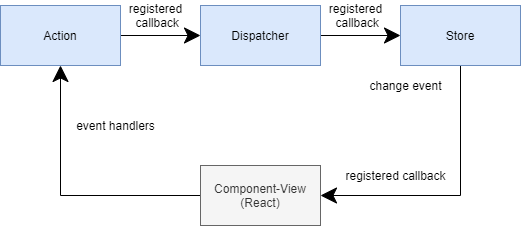

The diagram above was exported from draw.io. Its source (the exported page's mxGraphModel, read from the mxfile embedded in the PNG):
<mxGraphModel dx="1086" dy="816" grid="1" gridSize="10" guides="1" tooltips="1" connect="1" arrows="1" fold="1" page="1" pageScale="1" pageWidth="827" pageHeight="1169" background="#ffffff" math="0" shadow="0">
  <root>
    <mxCell id="0" />
    <mxCell id="1" parent="0" />
    <mxCell id="UegURiu5KgFG9EhsqkOU-13" style="edgeStyle=none;orthogonalLoop=1;jettySize=auto;html=1;exitX=1;exitY=0.5;exitDx=0;exitDy=0;entryX=0;entryY=0.5;entryDx=0;entryDy=0;endArrow=classic;endFill=1;startSize=14;endSize=14;sourcePerimeterSpacing=8;targetPerimeterSpacing=8;" parent="1" source="UegURiu5KgFG9EhsqkOU-1" target="UegURiu5KgFG9EhsqkOU-2" edge="1">
      <mxGeometry relative="1" as="geometry" />
    </mxCell>
    <mxCell id="UegURiu5KgFG9EhsqkOU-1" value="Action" style="whiteSpace=wrap;html=1;hachureGap=4;pointerEvents=0;fillColor=#dae8fc;strokeColor=#6c8ebf;" parent="1" vertex="1">
      <mxGeometry x="320" y="250" width="120" height="60" as="geometry" />
    </mxCell>
    <mxCell id="UegURiu5KgFG9EhsqkOU-15" style="edgeStyle=none;orthogonalLoop=1;jettySize=auto;html=1;exitX=1;exitY=0.5;exitDx=0;exitDy=0;entryX=0;entryY=0.5;entryDx=0;entryDy=0;endArrow=classic;endFill=1;startSize=14;endSize=14;sourcePerimeterSpacing=8;targetPerimeterSpacing=8;" parent="1" source="UegURiu5KgFG9EhsqkOU-2" target="UegURiu5KgFG9EhsqkOU-3" edge="1">
      <mxGeometry relative="1" as="geometry" />
    </mxCell>
    <mxCell id="UegURiu5KgFG9EhsqkOU-2" value="Dispatcher" style="whiteSpace=wrap;html=1;hachureGap=4;pointerEvents=0;fillColor=#dae8fc;strokeColor=#6c8ebf;" parent="1" vertex="1">
      <mxGeometry x="520" y="250" width="120" height="60" as="geometry" />
    </mxCell>
    <mxCell id="UegURiu5KgFG9EhsqkOU-7" style="edgeStyle=none;orthogonalLoop=1;jettySize=auto;html=1;entryX=1;entryY=0.5;entryDx=0;entryDy=0;endArrow=classic;startSize=14;endSize=14;sourcePerimeterSpacing=8;targetPerimeterSpacing=8;exitX=0.5;exitY=1;exitDx=0;exitDy=0;endFill=1;rounded=0;" parent="1" source="UegURiu5KgFG9EhsqkOU-3" target="UegURiu5KgFG9EhsqkOU-4" edge="1">
      <mxGeometry relative="1" as="geometry">
        <Array as="points">
          <mxPoint x="780" y="440" />
        </Array>
      </mxGeometry>
    </mxCell>
    <mxCell id="UegURiu5KgFG9EhsqkOU-3" value="Store" style="whiteSpace=wrap;html=1;hachureGap=4;pointerEvents=0;fillColor=#dae8fc;strokeColor=#6c8ebf;" parent="1" vertex="1">
      <mxGeometry x="720" y="250" width="120" height="60" as="geometry" />
    </mxCell>
    <mxCell id="UegURiu5KgFG9EhsqkOU-11" style="edgeStyle=none;orthogonalLoop=1;jettySize=auto;html=1;exitX=0;exitY=0.5;exitDx=0;exitDy=0;entryX=0.5;entryY=1;entryDx=0;entryDy=0;endArrow=classic;endFill=1;startSize=14;endSize=14;sourcePerimeterSpacing=8;targetPerimeterSpacing=8;rounded=0;" parent="1" source="UegURiu5KgFG9EhsqkOU-4" target="UegURiu5KgFG9EhsqkOU-1" edge="1">
      <mxGeometry relative="1" as="geometry">
        <Array as="points">
          <mxPoint x="380" y="440" />
        </Array>
      </mxGeometry>
    </mxCell>
    <mxCell id="UegURiu5KgFG9EhsqkOU-4" value="Component-View (React)" style="whiteSpace=wrap;html=1;hachureGap=4;pointerEvents=0;fillColor=#f5f5f5;strokeColor=#666666;fontColor=#333333;" parent="1" vertex="1">
      <mxGeometry x="520" y="410" width="120" height="60" as="geometry" />
    </mxCell>
    <mxCell id="UegURiu5KgFG9EhsqkOU-8" value="change event" style="text;html=1;align=center;verticalAlign=middle;resizable=0;points=[];autosize=1;strokeColor=none;fillColor=none;" parent="1" vertex="1">
      <mxGeometry x="680" y="320" width="90" height="20" as="geometry" />
    </mxCell>
    <mxCell id="UegURiu5KgFG9EhsqkOU-10" value="registered callback" style="text;html=1;align=center;verticalAlign=middle;resizable=0;points=[];autosize=1;strokeColor=none;fillColor=none;" parent="1" vertex="1">
      <mxGeometry x="655" y="410" width="120" height="20" as="geometry" />
    </mxCell>
    <mxCell id="UegURiu5KgFG9EhsqkOU-12" value="event handlers" style="text;html=1;align=center;verticalAlign=middle;resizable=0;points=[];autosize=1;strokeColor=none;fillColor=none;" parent="1" vertex="1">
      <mxGeometry x="390" y="360" width="90" height="20" as="geometry" />
    </mxCell>
    <mxCell id="UegURiu5KgFG9EhsqkOU-14" value="registered&lt;br&gt;&amp;nbsp;callback" style="text;html=1;align=center;verticalAlign=middle;resizable=0;points=[];autosize=1;strokeColor=none;fillColor=none;" parent="1" vertex="1">
      <mxGeometry x="440" y="245" width="70" height="30" as="geometry" />
    </mxCell>
    <mxCell id="UegURiu5KgFG9EhsqkOU-16" value="registered&lt;br&gt;&amp;nbsp;callback" style="text;html=1;align=center;verticalAlign=middle;resizable=0;points=[];autosize=1;strokeColor=none;fillColor=none;" parent="1" vertex="1">
      <mxGeometry x="640" y="245" width="70" height="30" as="geometry" />
    </mxCell>
  </root>
</mxGraphModel>